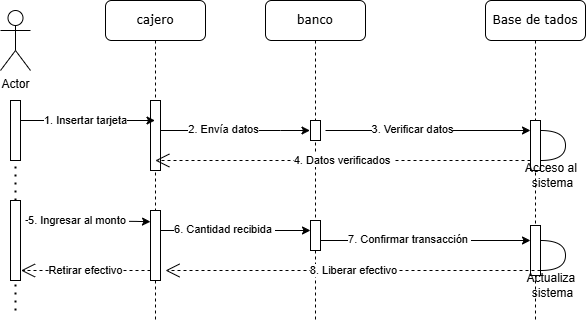

The diagram above was exported from draw.io. Its source (the exported page's mxGraphModel, read from the mxfile embedded in the PNG):
<mxGraphModel dx="989" dy="514" grid="1" gridSize="10" guides="1" tooltips="1" connect="1" arrows="1" fold="1" page="1" pageScale="1" pageWidth="1100" pageHeight="850" background="none" math="0" shadow="0">
  <root>
    <mxCell id="0" />
    <mxCell id="1" parent="0" />
    <mxCell id="D0dWabxdGrt2eEnPtBXT-20" value="" style="endArrow=none;dashed=1;html=1;dashPattern=1 3;strokeWidth=2;rounded=0;" edge="1" parent="1" source="D0dWabxdGrt2eEnPtBXT-21">
      <mxGeometry width="50" height="50" relative="1" as="geometry">
        <mxPoint x="145" y="670.6896551724138" as="sourcePoint" />
        <mxPoint x="150" y="180" as="targetPoint" />
      </mxGeometry>
    </mxCell>
    <mxCell id="7baba1c4bc27f4b0-2" value="&lt;font style=&quot;vertical-align: inherit;&quot;&gt;&lt;font style=&quot;vertical-align: inherit;&quot;&gt;cajero&lt;/font&gt;&lt;/font&gt;" style="shape=umlLifeline;perimeter=lifelinePerimeter;whiteSpace=wrap;html=1;container=1;collapsible=0;recursiveResize=0;outlineConnect=0;rounded=1;shadow=0;comic=0;labelBackgroundColor=none;strokeWidth=1;fontFamily=Verdana;fontSize=12;align=center;" parent="1" vertex="1">
      <mxGeometry x="240" y="80" width="100" height="320" as="geometry" />
    </mxCell>
    <mxCell id="7baba1c4bc27f4b0-10" value="" style="html=1;points=[];perimeter=orthogonalPerimeter;rounded=0;shadow=0;comic=0;labelBackgroundColor=none;strokeWidth=1;fontFamily=Verdana;fontSize=12;align=center;" parent="7baba1c4bc27f4b0-2" vertex="1">
      <mxGeometry x="45" y="100" width="10" height="70" as="geometry" />
    </mxCell>
    <mxCell id="ODnxd1XTJw4rzjTTy2y1-8" value="" style="html=1;points=[];perimeter=orthogonalPerimeter;rounded=0;shadow=0;comic=0;labelBackgroundColor=none;strokeWidth=1;fontFamily=Verdana;fontSize=12;align=center;" parent="7baba1c4bc27f4b0-2" vertex="1">
      <mxGeometry x="45" y="210" width="10" height="70" as="geometry" />
    </mxCell>
    <mxCell id="D0dWabxdGrt2eEnPtBXT-27" value="&lt;font style=&quot;vertical-align: inherit;&quot;&gt;&lt;font style=&quot;vertical-align: inherit;&quot;&gt;Retirar efectivo&lt;/font&gt;&lt;/font&gt;" style="endArrow=open;endSize=12;dashed=1;html=1;rounded=0;" edge="1" parent="7baba1c4bc27f4b0-2">
      <mxGeometry x="0.0012" width="160" relative="1" as="geometry">
        <mxPoint x="45.00000000000023" y="270" as="sourcePoint" />
        <mxPoint x="-84.5" y="270" as="targetPoint" />
        <mxPoint as="offset" />
      </mxGeometry>
    </mxCell>
    <mxCell id="7baba1c4bc27f4b0-3" value="&lt;font style=&quot;vertical-align: inherit;&quot;&gt;&lt;font style=&quot;vertical-align: inherit;&quot;&gt;banco&lt;/font&gt;&lt;/font&gt;" style="shape=umlLifeline;perimeter=lifelinePerimeter;whiteSpace=wrap;html=1;container=1;collapsible=0;recursiveResize=0;outlineConnect=0;rounded=1;shadow=0;comic=0;labelBackgroundColor=none;strokeWidth=1;fontFamily=Verdana;fontSize=12;align=center;" parent="1" vertex="1">
      <mxGeometry x="400" y="80" width="100" height="320" as="geometry" />
    </mxCell>
    <mxCell id="ODnxd1XTJw4rzjTTy2y1-3" value="" style="html=1;points=[];perimeter=orthogonalPerimeter;rounded=0;shadow=0;comic=0;labelBackgroundColor=none;strokeWidth=1;fontFamily=Verdana;fontSize=12;align=center;" parent="7baba1c4bc27f4b0-3" vertex="1">
      <mxGeometry x="45" y="220" width="10" height="30" as="geometry" />
    </mxCell>
    <mxCell id="D0dWabxdGrt2eEnPtBXT-3" value="" style="endArrow=classic;html=1;rounded=0;" edge="1" parent="7baba1c4bc27f4b0-3" source="7baba1c4bc27f4b0-10">
      <mxGeometry width="50" height="50" relative="1" as="geometry">
        <mxPoint x="-90" y="130" as="sourcePoint" />
        <mxPoint x="44.5" y="130" as="targetPoint" />
        <Array as="points">
          <mxPoint x="15" y="130" />
        </Array>
      </mxGeometry>
    </mxCell>
    <mxCell id="D0dWabxdGrt2eEnPtBXT-8" value="&lt;font style=&quot;vertical-align: inherit;&quot;&gt;&lt;font style=&quot;vertical-align: inherit;&quot;&gt;2. Envía datos&lt;/font&gt;&lt;/font&gt;" style="edgeLabel;html=1;align=center;verticalAlign=middle;resizable=0;points=[];" vertex="1" connectable="0" parent="D0dWabxdGrt2eEnPtBXT-3">
      <mxGeometry x="-0.1586" y="1" relative="1" as="geometry">
        <mxPoint as="offset" />
      </mxGeometry>
    </mxCell>
    <mxCell id="D0dWabxdGrt2eEnPtBXT-13" value="" style="html=1;points=[];perimeter=orthogonalPerimeter;rounded=0;shadow=0;comic=0;labelBackgroundColor=none;strokeWidth=1;fontFamily=Verdana;fontSize=12;align=center;" vertex="1" parent="7baba1c4bc27f4b0-3">
      <mxGeometry x="45" y="120" width="10" height="20" as="geometry" />
    </mxCell>
    <mxCell id="D0dWabxdGrt2eEnPtBXT-15" value="" style="endArrow=classic;html=1;rounded=0;" edge="1" parent="7baba1c4bc27f4b0-3">
      <mxGeometry width="50" height="50" relative="1" as="geometry">
        <mxPoint x="-104.5" y="230" as="sourcePoint" />
        <mxPoint x="45" y="230" as="targetPoint" />
        <Array as="points">
          <mxPoint x="15.5" y="230" />
        </Array>
      </mxGeometry>
    </mxCell>
    <mxCell id="D0dWabxdGrt2eEnPtBXT-16" value="&lt;font style=&quot;vertical-align: inherit;&quot;&gt;&lt;font style=&quot;vertical-align: inherit;&quot;&gt;&lt;font style=&quot;vertical-align: inherit;&quot;&gt;&lt;font style=&quot;vertical-align: inherit;&quot;&gt;&lt;font style=&quot;vertical-align: inherit;&quot;&gt;&lt;font style=&quot;vertical-align: inherit;&quot;&gt;6. Cantidad recibida&amp;nbsp;&lt;/font&gt;&lt;/font&gt;&lt;/font&gt;&lt;/font&gt;&lt;/font&gt;&lt;/font&gt;" style="edgeLabel;html=1;align=center;verticalAlign=middle;resizable=0;points=[];" vertex="1" connectable="0" parent="D0dWabxdGrt2eEnPtBXT-15">
      <mxGeometry x="-0.1586" y="1" relative="1" as="geometry">
        <mxPoint as="offset" />
      </mxGeometry>
    </mxCell>
    <mxCell id="4DcFt8CUi8rXg4rTXhJs-1" value="Actor" style="shape=umlActor;verticalLabelPosition=bottom;verticalAlign=top;html=1;outlineConnect=0;" parent="1" vertex="1">
      <mxGeometry x="135" y="90" width="30" height="60" as="geometry" />
    </mxCell>
    <mxCell id="7baba1c4bc27f4b0-9" value="" style="html=1;points=[];perimeter=orthogonalPerimeter;rounded=0;shadow=0;comic=0;labelBackgroundColor=none;strokeWidth=1;fontFamily=Verdana;fontSize=12;align=center;" parent="1" vertex="1">
      <mxGeometry x="145" y="180" width="10" height="60" as="geometry" />
    </mxCell>
    <mxCell id="ODnxd1XTJw4rzjTTy2y1-18" value="&lt;font style=&quot;vertical-align: inherit;&quot;&gt;&lt;font style=&quot;vertical-align: inherit;&quot;&gt;Base de tados&lt;/font&gt;&lt;/font&gt;" style="shape=umlLifeline;perimeter=lifelinePerimeter;whiteSpace=wrap;html=1;container=1;collapsible=0;recursiveResize=0;outlineConnect=0;rounded=1;shadow=0;comic=0;labelBackgroundColor=none;strokeWidth=1;fontFamily=Verdana;fontSize=12;align=center;" parent="1" vertex="1">
      <mxGeometry x="620" y="80" width="100" height="320" as="geometry" />
    </mxCell>
    <mxCell id="ODnxd1XTJw4rzjTTy2y1-20" value="" style="html=1;points=[];perimeter=orthogonalPerimeter;rounded=0;shadow=0;comic=0;labelBackgroundColor=none;strokeWidth=1;fontFamily=Verdana;fontSize=12;align=center;" parent="ODnxd1XTJw4rzjTTy2y1-18" vertex="1">
      <mxGeometry x="45" y="120" width="10" height="50" as="geometry" />
    </mxCell>
    <mxCell id="ODnxd1XTJw4rzjTTy2y1-22" value="" style="html=1;points=[];perimeter=orthogonalPerimeter;rounded=0;shadow=0;comic=0;labelBackgroundColor=none;strokeWidth=1;fontFamily=Verdana;fontSize=12;align=center;" parent="ODnxd1XTJw4rzjTTy2y1-18" vertex="1">
      <mxGeometry x="45" y="225" width="10" height="50" as="geometry" />
    </mxCell>
    <mxCell id="D0dWabxdGrt2eEnPtBXT-12" value="&lt;font style=&quot;vertical-align: inherit;&quot;&gt;&lt;font style=&quot;vertical-align: inherit;&quot;&gt;&lt;font style=&quot;vertical-align: inherit;&quot;&gt;&lt;font style=&quot;vertical-align: inherit;&quot;&gt;&lt;font style=&quot;vertical-align: inherit;&quot;&gt;&lt;font style=&quot;vertical-align: inherit;&quot;&gt;&lt;font style=&quot;vertical-align: inherit;&quot;&gt;&lt;font style=&quot;vertical-align: inherit;&quot;&gt;Acceso al&amp;nbsp;&lt;/font&gt;&lt;/font&gt;&lt;/font&gt;&lt;/font&gt;&lt;/font&gt;&lt;/font&gt;&lt;/font&gt;&lt;/font&gt;&lt;div&gt;&lt;font style=&quot;vertical-align: inherit;&quot;&gt;&lt;font style=&quot;vertical-align: inherit;&quot;&gt;&lt;font style=&quot;vertical-align: inherit;&quot;&gt;&lt;font style=&quot;vertical-align: inherit;&quot;&gt;&lt;font style=&quot;vertical-align: inherit;&quot;&gt;&lt;font style=&quot;vertical-align: inherit;&quot;&gt;sistema&lt;/font&gt;&lt;/font&gt;&lt;/font&gt;&lt;/font&gt;&lt;/font&gt;&lt;/font&gt;&lt;/div&gt;" style="shape=requiredInterface;html=1;verticalLabelPosition=bottom;sketch=0;" vertex="1" parent="ODnxd1XTJw4rzjTTy2y1-18">
      <mxGeometry x="55" y="130" width="25" height="30" as="geometry" />
    </mxCell>
    <mxCell id="D0dWabxdGrt2eEnPtBXT-25" value="&lt;font style=&quot;vertical-align: inherit;&quot;&gt;&lt;font style=&quot;vertical-align: inherit;&quot;&gt;&lt;font style=&quot;vertical-align: inherit;&quot;&gt;&lt;font style=&quot;vertical-align: inherit;&quot;&gt;Actualiza&amp;nbsp;&lt;/font&gt;&lt;/font&gt;&lt;/font&gt;&lt;/font&gt;&lt;div&gt;&lt;font style=&quot;vertical-align: inherit;&quot;&gt;&lt;font style=&quot;vertical-align: inherit;&quot;&gt;sistema&lt;/font&gt;&lt;/font&gt;&lt;/div&gt;" style="shape=requiredInterface;html=1;verticalLabelPosition=bottom;sketch=0;" vertex="1" parent="ODnxd1XTJw4rzjTTy2y1-18">
      <mxGeometry x="55" y="240" width="25" height="30" as="geometry" />
    </mxCell>
    <mxCell id="D0dWabxdGrt2eEnPtBXT-1" value="" style="endArrow=classic;html=1;rounded=0;" edge="1" parent="1">
      <mxGeometry width="50" height="50" relative="1" as="geometry">
        <mxPoint x="155" y="200" as="sourcePoint" />
        <mxPoint x="289.5" y="200" as="targetPoint" />
        <Array as="points">
          <mxPoint x="260" y="200" />
        </Array>
      </mxGeometry>
    </mxCell>
    <mxCell id="D0dWabxdGrt2eEnPtBXT-2" value="&lt;font style=&quot;vertical-align: inherit;&quot;&gt;&lt;font style=&quot;vertical-align: inherit;&quot;&gt;1. Insertar tarjeta&lt;/font&gt;&lt;/font&gt;" style="edgeLabel;html=1;align=center;verticalAlign=middle;resizable=0;points=[];" vertex="1" connectable="0" parent="D0dWabxdGrt2eEnPtBXT-1">
      <mxGeometry x="0.1916" y="-1" relative="1" as="geometry">
        <mxPoint x="-15" y="-1" as="offset" />
      </mxGeometry>
    </mxCell>
    <mxCell id="D0dWabxdGrt2eEnPtBXT-9" value="" style="endArrow=classic;html=1;rounded=0;" edge="1" parent="1" target="ODnxd1XTJw4rzjTTy2y1-20">
      <mxGeometry width="50" height="50" relative="1" as="geometry">
        <mxPoint x="460" y="210" as="sourcePoint" />
        <mxPoint x="609.5" y="210" as="targetPoint" />
        <Array as="points">
          <mxPoint x="580" y="210" />
        </Array>
      </mxGeometry>
    </mxCell>
    <mxCell id="D0dWabxdGrt2eEnPtBXT-10" value="&lt;font style=&quot;vertical-align: inherit;&quot;&gt;&lt;font style=&quot;vertical-align: inherit;&quot;&gt;3. Verificar datos&lt;/font&gt;&lt;/font&gt;" style="edgeLabel;html=1;align=center;verticalAlign=middle;resizable=0;points=[];" vertex="1" connectable="0" parent="D0dWabxdGrt2eEnPtBXT-9">
      <mxGeometry x="-0.1586" y="1" relative="1" as="geometry">
        <mxPoint as="offset" />
      </mxGeometry>
    </mxCell>
    <mxCell id="ODnxd1XTJw4rzjTTy2y1-25" value="&lt;font style=&quot;vertical-align: inherit;&quot;&gt;&lt;font style=&quot;vertical-align: inherit;&quot;&gt;4. Datos verificados&amp;nbsp;&lt;/font&gt;&lt;/font&gt;" style="endArrow=open;endSize=12;dashed=1;html=1;rounded=0;" parent="1" edge="1" target="7baba1c4bc27f4b0-2" source="ODnxd1XTJw4rzjTTy2y1-20">
      <mxGeometry x="-0.0033" width="160" relative="1" as="geometry">
        <mxPoint x="669.9999999999998" y="230" as="sourcePoint" />
        <mxPoint x="455" y="230.34" as="targetPoint" />
        <mxPoint as="offset" />
        <Array as="points">
          <mxPoint x="560" y="240" />
        </Array>
      </mxGeometry>
    </mxCell>
    <mxCell id="D0dWabxdGrt2eEnPtBXT-17" value="" style="endArrow=classic;html=1;rounded=0;" edge="1" parent="1">
      <mxGeometry width="50" height="50" relative="1" as="geometry">
        <mxPoint x="160" y="300" as="sourcePoint" />
        <mxPoint x="285" y="301.24" as="targetPoint" />
        <Array as="points">
          <mxPoint x="270.5" y="300.90000000000003" />
        </Array>
      </mxGeometry>
    </mxCell>
    <mxCell id="D0dWabxdGrt2eEnPtBXT-18" value="&lt;font style=&quot;vertical-align: inherit;&quot;&gt;&lt;font style=&quot;vertical-align: inherit;&quot;&gt;&lt;font style=&quot;vertical-align: inherit;&quot;&gt;&lt;font style=&quot;vertical-align: inherit;&quot;&gt;5. Ingresar al monto&amp;nbsp;&lt;/font&gt;&lt;/font&gt;&lt;/font&gt;&lt;/font&gt;" style="edgeLabel;html=1;align=center;verticalAlign=middle;resizable=0;points=[];" vertex="1" connectable="0" parent="D0dWabxdGrt2eEnPtBXT-17">
      <mxGeometry x="-0.1586" y="1" relative="1" as="geometry">
        <mxPoint as="offset" />
      </mxGeometry>
    </mxCell>
    <mxCell id="D0dWabxdGrt2eEnPtBXT-22" value="" style="endArrow=none;dashed=1;html=1;dashPattern=1 3;strokeWidth=2;rounded=0;" edge="1" parent="1" target="D0dWabxdGrt2eEnPtBXT-21">
      <mxGeometry width="50" height="50" relative="1" as="geometry">
        <mxPoint x="150" y="390" as="sourcePoint" />
        <mxPoint x="150" y="180" as="targetPoint" />
      </mxGeometry>
    </mxCell>
    <mxCell id="D0dWabxdGrt2eEnPtBXT-21" value="" style="html=1;points=[];perimeter=orthogonalPerimeter;rounded=0;shadow=0;comic=0;labelBackgroundColor=none;strokeWidth=1;fontFamily=Verdana;fontSize=12;align=center;" vertex="1" parent="1">
      <mxGeometry x="145" y="280" width="10" height="80" as="geometry" />
    </mxCell>
    <mxCell id="D0dWabxdGrt2eEnPtBXT-23" value="" style="endArrow=classic;html=1;rounded=0;" edge="1" parent="1" target="ODnxd1XTJw4rzjTTy2y1-22">
      <mxGeometry width="50" height="50" relative="1" as="geometry">
        <mxPoint x="455" y="320" as="sourcePoint" />
        <mxPoint x="604.5" y="320" as="targetPoint" />
        <Array as="points">
          <mxPoint x="575" y="320" />
        </Array>
      </mxGeometry>
    </mxCell>
    <mxCell id="D0dWabxdGrt2eEnPtBXT-24" value="&lt;font style=&quot;vertical-align: inherit;&quot;&gt;&lt;font style=&quot;vertical-align: inherit;&quot;&gt;&lt;font style=&quot;vertical-align: inherit;&quot;&gt;&lt;font style=&quot;vertical-align: inherit;&quot;&gt;&lt;font style=&quot;vertical-align: inherit;&quot;&gt;&lt;font style=&quot;vertical-align: inherit;&quot;&gt;&lt;font style=&quot;vertical-align: inherit;&quot;&gt;&lt;font style=&quot;vertical-align: inherit;&quot;&gt;7. Confirmar transacción&amp;nbsp;&lt;/font&gt;&lt;/font&gt;&lt;/font&gt;&lt;/font&gt;&lt;/font&gt;&lt;/font&gt;&lt;/font&gt;&lt;/font&gt;" style="edgeLabel;html=1;align=center;verticalAlign=middle;resizable=0;points=[];" vertex="1" connectable="0" parent="D0dWabxdGrt2eEnPtBXT-23">
      <mxGeometry x="-0.1586" y="1" relative="1" as="geometry">
        <mxPoint as="offset" />
      </mxGeometry>
    </mxCell>
    <mxCell id="D0dWabxdGrt2eEnPtBXT-26" value="&lt;font style=&quot;vertical-align: inherit;&quot;&gt;&lt;font style=&quot;vertical-align: inherit;&quot;&gt;&lt;font style=&quot;vertical-align: inherit;&quot;&gt;&lt;font style=&quot;vertical-align: inherit;&quot;&gt;8. Liberar efectivo&lt;/font&gt;&lt;/font&gt;&lt;/font&gt;&lt;/font&gt;" style="endArrow=open;endSize=12;dashed=1;html=1;rounded=0;" edge="1" parent="1">
      <mxGeometry x="-0.0032" width="160" relative="1" as="geometry">
        <mxPoint x="675" y="350" as="sourcePoint" />
        <mxPoint x="300" y="350" as="targetPoint" />
        <mxPoint as="offset" />
        <Array as="points">
          <mxPoint x="570" y="350" />
        </Array>
      </mxGeometry>
    </mxCell>
  </root>
</mxGraphModel>